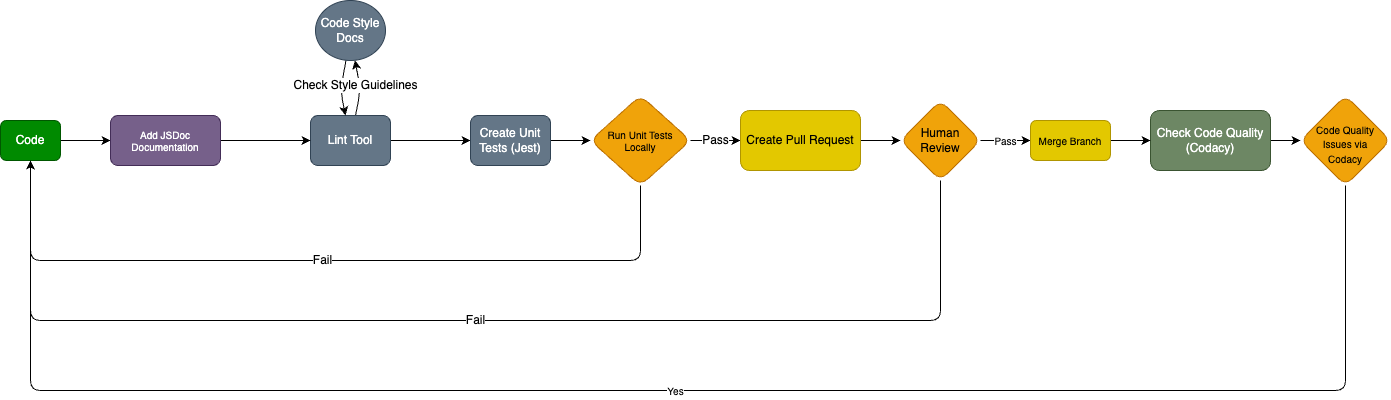

The diagram above was exported from draw.io. Its source (the exported page's mxGraphModel, read from the mxfile embedded in the PNG):
<mxGraphModel dx="1735" dy="1535" grid="1" gridSize="10" guides="1" tooltips="1" connect="1" arrows="1" fold="1" page="1" pageScale="1" pageWidth="1400" pageHeight="850" math="0" shadow="0">
  <root>
    <mxCell id="0" />
    <mxCell id="1" parent="0" />
    <mxCell id="25" style="edgeStyle=none;html=1;fontSize=10;" edge="1" parent="1" source="2" target="24">
      <mxGeometry relative="1" as="geometry" />
    </mxCell>
    <mxCell id="2" value="Code" style="rounded=1;whiteSpace=wrap;html=1;fillColor=#008a00;fontColor=#ffffff;strokeColor=#005700;" vertex="1" parent="1">
      <mxGeometry x="10" y="240" width="60" height="40" as="geometry" />
    </mxCell>
    <mxCell id="6" value="" style="edgeStyle=none;html=1;" edge="1" parent="1" source="3" target="5">
      <mxGeometry relative="1" as="geometry">
        <Array as="points">
          <mxPoint x="370" y="210" />
        </Array>
      </mxGeometry>
    </mxCell>
    <mxCell id="10" value="" style="edgeStyle=none;html=1;" edge="1" parent="1" source="3" target="9">
      <mxGeometry relative="1" as="geometry" />
    </mxCell>
    <mxCell id="3" value="Lint Tool" style="whiteSpace=wrap;html=1;fillColor=#647687;strokeColor=#314354;fontColor=#ffffff;rounded=1;" vertex="1" parent="1">
      <mxGeometry x="320" y="235" width="80" height="50" as="geometry" />
    </mxCell>
    <mxCell id="7" style="edgeStyle=none;html=1;" edge="1" parent="1" source="5" target="3">
      <mxGeometry relative="1" as="geometry">
        <Array as="points">
          <mxPoint x="350" y="210" />
        </Array>
      </mxGeometry>
    </mxCell>
    <mxCell id="5" value="Code Style Docs" style="ellipse;whiteSpace=wrap;html=1;fillColor=#647687;strokeColor=#314354;fontColor=#ffffff;rounded=1;" vertex="1" parent="1">
      <mxGeometry x="325" y="120" width="70" height="60" as="geometry" />
    </mxCell>
    <mxCell id="8" value="Check Style Guidelines" style="text;html=1;align=center;verticalAlign=middle;resizable=0;points=[];autosize=1;strokeColor=none;fillColor=none;labelBackgroundColor=default;" vertex="1" parent="1">
      <mxGeometry x="290" y="190" width="150" height="30" as="geometry" />
    </mxCell>
    <mxCell id="12" value="" style="edgeStyle=none;html=1;" edge="1" parent="1" source="9" target="11">
      <mxGeometry relative="1" as="geometry" />
    </mxCell>
    <mxCell id="9" value="Create Unit Tests (Jest)" style="whiteSpace=wrap;html=1;fillColor=#647687;strokeColor=#314354;fontColor=#ffffff;rounded=1;" vertex="1" parent="1">
      <mxGeometry x="480" y="235" width="80" height="50" as="geometry" />
    </mxCell>
    <mxCell id="15" value="Pass" style="edgeStyle=none;html=1;fontSize=12;" edge="1" parent="1" source="11" target="17">
      <mxGeometry relative="1" as="geometry">
        <mxPoint x="760" y="260" as="targetPoint" />
      </mxGeometry>
    </mxCell>
    <mxCell id="16" value="Fail" style="edgeStyle=none;html=1;fontSize=12;" edge="1" parent="1" source="11" target="2">
      <mxGeometry relative="1" as="geometry">
        <Array as="points">
          <mxPoint x="650" y="380" />
          <mxPoint x="40" y="380" />
        </Array>
      </mxGeometry>
    </mxCell>
    <mxCell id="11" value="Run Unit Tests Locally" style="rhombus;whiteSpace=wrap;html=1;fillColor=#f0a30a;strokeColor=#BD7000;fontColor=#000000;rounded=1;fontSize=10;" vertex="1" parent="1">
      <mxGeometry x="600" y="215" width="100" height="90" as="geometry" />
    </mxCell>
    <mxCell id="19" value="" style="edgeStyle=none;html=1;fontSize=12;" edge="1" parent="1" source="17" target="18">
      <mxGeometry relative="1" as="geometry" />
    </mxCell>
    <mxCell id="17" value="Create Pull Request" style="rounded=1;whiteSpace=wrap;html=1;labelBackgroundColor=none;fontSize=12;fillColor=#e3c800;fontColor=#000000;strokeColor=#B09500;" vertex="1" parent="1">
      <mxGeometry x="750" y="230" width="120" height="60" as="geometry" />
    </mxCell>
    <mxCell id="20" value="Fail" style="edgeStyle=none;html=1;fontSize=12;" edge="1" parent="1" source="18" target="2">
      <mxGeometry relative="1" as="geometry">
        <Array as="points">
          <mxPoint x="950" y="440" />
          <mxPoint x="40" y="440" />
        </Array>
      </mxGeometry>
    </mxCell>
    <mxCell id="31" value="Pass" style="edgeStyle=none;html=1;fontSize=10;" edge="1" parent="1" source="18" target="30">
      <mxGeometry relative="1" as="geometry" />
    </mxCell>
    <mxCell id="18" value="Human Review" style="rhombus;whiteSpace=wrap;html=1;fillColor=#f0a30a;strokeColor=#BD7000;fontColor=#000000;rounded=1;labelBackgroundColor=none;" vertex="1" parent="1">
      <mxGeometry x="910" y="220" width="80" height="80" as="geometry" />
    </mxCell>
    <mxCell id="28" value="" style="edgeStyle=none;html=1;fontSize=10;" edge="1" parent="1" source="21" target="27">
      <mxGeometry relative="1" as="geometry" />
    </mxCell>
    <mxCell id="21" value="Check Code Quality (Codacy)" style="whiteSpace=wrap;html=1;fillColor=#6d8764;strokeColor=#3A5431;fontColor=#ffffff;rounded=1;labelBackgroundColor=none;" vertex="1" parent="1">
      <mxGeometry x="1160" y="230" width="120" height="60" as="geometry" />
    </mxCell>
    <mxCell id="26" style="edgeStyle=none;html=1;fontSize=10;" edge="1" parent="1" source="24" target="3">
      <mxGeometry relative="1" as="geometry" />
    </mxCell>
    <mxCell id="24" value="Add JSDoc Documentation" style="rounded=1;whiteSpace=wrap;html=1;labelBackgroundColor=none;fontSize=10;fillColor=#76608a;fontColor=#ffffff;strokeColor=#432D57;" vertex="1" parent="1">
      <mxGeometry x="120" y="235" width="110" height="50" as="geometry" />
    </mxCell>
    <mxCell id="29" value="Yes" style="edgeStyle=none;html=1;fontSize=10;" edge="1" parent="1" source="27" target="2">
      <mxGeometry relative="1" as="geometry">
        <Array as="points">
          <mxPoint x="1355" y="510" />
          <mxPoint x="40" y="510" />
        </Array>
      </mxGeometry>
    </mxCell>
    <mxCell id="27" value="&lt;font style=&quot;font-size: 10px;&quot;&gt;Code Quality Issues via Codacy&lt;/font&gt;" style="rhombus;whiteSpace=wrap;html=1;fillColor=#f0a30a;strokeColor=#BD7000;fontColor=#000000;rounded=1;labelBackgroundColor=none;spacingLeft=9;spacingRight=9;spacingBottom=0;spacingTop=8;" vertex="1" parent="1">
      <mxGeometry x="1310" y="215" width="90" height="90" as="geometry" />
    </mxCell>
    <mxCell id="32" style="edgeStyle=none;html=1;fontSize=10;" edge="1" parent="1" source="30" target="21">
      <mxGeometry relative="1" as="geometry" />
    </mxCell>
    <mxCell id="30" value="Merge Branch" style="rounded=1;whiteSpace=wrap;html=1;labelBackgroundColor=none;fontSize=10;fillColor=#e3c800;fontColor=#000000;strokeColor=#B09500;" vertex="1" parent="1">
      <mxGeometry x="1040" y="240" width="80" height="40" as="geometry" />
    </mxCell>
  </root>
</mxGraphModel>